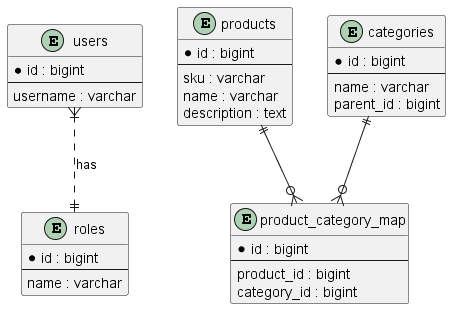

The diagram above was rendered by PlantUML. Its source (embedded in the PNG):
@startuml
entity users {
  *id : bigint
  --
  username : varchar
}
entity roles {
  *id : bigint
  --
  name : varchar
}
entity products {
  *id : bigint
  --
  sku : varchar
  name : varchar
  description : text
}
entity categories {
  *id : bigint
  --
  name : varchar
  parent_id : bigint
}
entity product_category_map {
  *id : bigint
  --
  product_id : bigint
  category_id : bigint
}

users }|..|| roles : has
products ||--o{ product_category_map
categories ||--o{ product_category_map
@enduml